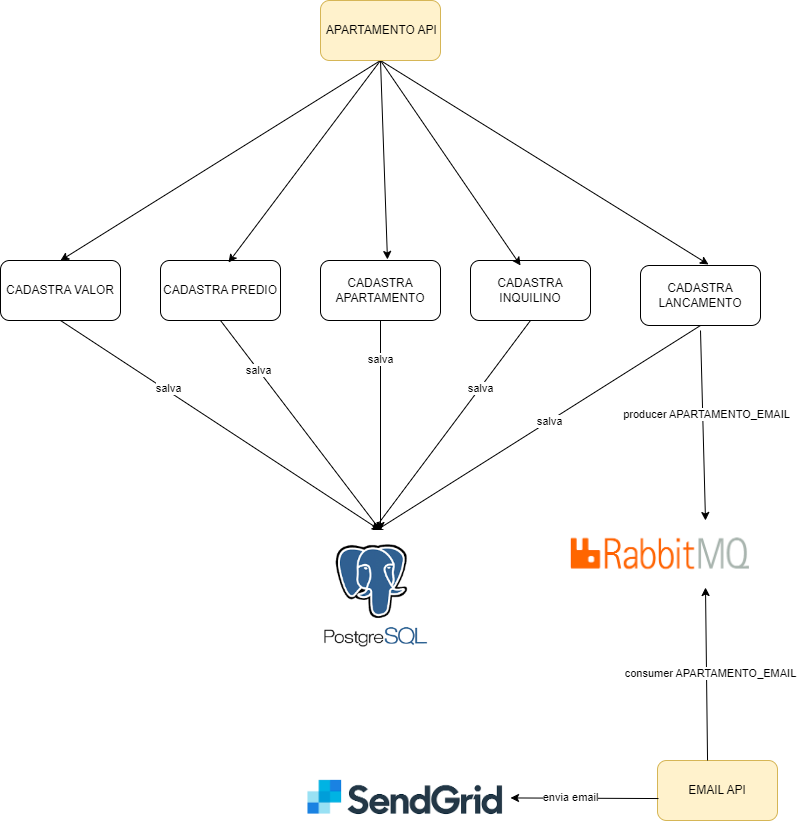

The diagram above was exported from draw.io. Its source (the exported page's mxGraphModel, read from the mxfile embedded in the PNG):
<mxGraphModel dx="1406" dy="826" grid="1" gridSize="10" guides="1" tooltips="1" connect="1" arrows="1" fold="1" page="1" pageScale="1" pageWidth="827" pageHeight="1169" math="0" shadow="0">
  <root>
    <mxCell id="0" />
    <mxCell id="1" parent="0" />
    <mxCell id="vEdE92lhmjoh4QuJ9Xfw-1" value="CADASTRA VALOR" style="rounded=1;whiteSpace=wrap;html=1;" parent="1" vertex="1">
      <mxGeometry x="50" y="340" width="120" height="60" as="geometry" />
    </mxCell>
    <mxCell id="vEdE92lhmjoh4QuJ9Xfw-3" value="" style="endArrow=classic;html=1;rounded=0;entryX=0.5;entryY=0;entryDx=0;entryDy=0;exitX=0.5;exitY=1;exitDx=0;exitDy=0;" parent="1" source="fmTMr-bE_qZ-H9UcuSIC-1" target="vEdE92lhmjoh4QuJ9Xfw-1" edge="1">
      <mxGeometry width="50" height="50" relative="1" as="geometry">
        <mxPoint x="390" y="140" as="sourcePoint" />
        <mxPoint x="640" y="400" as="targetPoint" />
      </mxGeometry>
    </mxCell>
    <mxCell id="vEdE92lhmjoh4QuJ9Xfw-4" value="CADASTRA PREDIO" style="rounded=1;whiteSpace=wrap;html=1;" parent="1" vertex="1">
      <mxGeometry x="210" y="340" width="120" height="60" as="geometry" />
    </mxCell>
    <mxCell id="vEdE92lhmjoh4QuJ9Xfw-5" value="" style="endArrow=classic;html=1;rounded=0;entryX=0.567;entryY=0.033;entryDx=0;entryDy=0;entryPerimeter=0;exitX=0.5;exitY=1;exitDx=0;exitDy=0;" parent="1" source="fmTMr-bE_qZ-H9UcuSIC-1" target="vEdE92lhmjoh4QuJ9Xfw-4" edge="1">
      <mxGeometry width="50" height="50" relative="1" as="geometry">
        <mxPoint x="590" y="450" as="sourcePoint" />
        <mxPoint x="640" y="400" as="targetPoint" />
      </mxGeometry>
    </mxCell>
    <mxCell id="vEdE92lhmjoh4QuJ9Xfw-7" value="CADASTRA APARTAMENTO" style="rounded=1;whiteSpace=wrap;html=1;" parent="1" vertex="1">
      <mxGeometry x="370" y="340" width="120" height="60" as="geometry" />
    </mxCell>
    <mxCell id="vEdE92lhmjoh4QuJ9Xfw-8" value="" style="endArrow=classic;html=1;rounded=0;entryX=0.558;entryY=-0.017;entryDx=0;entryDy=0;entryPerimeter=0;exitX=0.5;exitY=1;exitDx=0;exitDy=0;" parent="1" source="fmTMr-bE_qZ-H9UcuSIC-1" target="vEdE92lhmjoh4QuJ9Xfw-7" edge="1">
      <mxGeometry width="50" height="50" relative="1" as="geometry">
        <mxPoint x="590" y="440" as="sourcePoint" />
        <mxPoint x="640" y="390" as="targetPoint" />
      </mxGeometry>
    </mxCell>
    <mxCell id="vEdE92lhmjoh4QuJ9Xfw-9" value="CADASTRA INQUILINO" style="rounded=1;whiteSpace=wrap;html=1;" parent="1" vertex="1">
      <mxGeometry x="520" y="340" width="120" height="60" as="geometry" />
    </mxCell>
    <mxCell id="vEdE92lhmjoh4QuJ9Xfw-10" value="" style="endArrow=classic;html=1;rounded=0;entryX=0.417;entryY=0.083;entryDx=0;entryDy=0;entryPerimeter=0;exitX=0.5;exitY=1;exitDx=0;exitDy=0;" parent="1" source="fmTMr-bE_qZ-H9UcuSIC-1" target="vEdE92lhmjoh4QuJ9Xfw-9" edge="1">
      <mxGeometry width="50" height="50" relative="1" as="geometry">
        <mxPoint x="590" y="440" as="sourcePoint" />
        <mxPoint x="640" y="390" as="targetPoint" />
      </mxGeometry>
    </mxCell>
    <mxCell id="vEdE92lhmjoh4QuJ9Xfw-11" value="CADASTRA LANCAMENTO" style="rounded=1;whiteSpace=wrap;html=1;" parent="1" vertex="1">
      <mxGeometry x="690" y="345" width="120" height="60" as="geometry" />
    </mxCell>
    <mxCell id="vEdE92lhmjoh4QuJ9Xfw-12" value="" style="endArrow=classic;html=1;rounded=0;entryX=0.567;entryY=-0.017;entryDx=0;entryDy=0;entryPerimeter=0;exitX=0.5;exitY=1;exitDx=0;exitDy=0;" parent="1" source="fmTMr-bE_qZ-H9UcuSIC-1" target="vEdE92lhmjoh4QuJ9Xfw-11" edge="1">
      <mxGeometry width="50" height="50" relative="1" as="geometry">
        <mxPoint x="590" y="440" as="sourcePoint" />
        <mxPoint x="640" y="390" as="targetPoint" />
      </mxGeometry>
    </mxCell>
    <mxCell id="vEdE92lhmjoh4QuJ9Xfw-14" value="" style="endArrow=classic;html=1;rounded=0;exitX=0.5;exitY=1;exitDx=0;exitDy=0;entryX=0.5;entryY=0;entryDx=0;entryDy=0;" parent="1" source="vEdE92lhmjoh4QuJ9Xfw-1" edge="1">
      <mxGeometry width="50" height="50" relative="1" as="geometry">
        <mxPoint x="590" y="440" as="sourcePoint" />
        <mxPoint x="430" y="610" as="targetPoint" />
      </mxGeometry>
    </mxCell>
    <mxCell id="fmTMr-bE_qZ-H9UcuSIC-12" value="salva" style="edgeLabel;html=1;align=center;verticalAlign=middle;resizable=0;points=[];" vertex="1" connectable="0" parent="vEdE92lhmjoh4QuJ9Xfw-14">
      <mxGeometry x="-0.3341" y="3" relative="1" as="geometry">
        <mxPoint as="offset" />
      </mxGeometry>
    </mxCell>
    <mxCell id="vEdE92lhmjoh4QuJ9Xfw-15" value="" style="endArrow=classic;html=1;rounded=0;exitX=0.5;exitY=1;exitDx=0;exitDy=0;entryX=0.5;entryY=0;entryDx=0;entryDy=0;" parent="1" source="vEdE92lhmjoh4QuJ9Xfw-4" edge="1">
      <mxGeometry width="50" height="50" relative="1" as="geometry">
        <mxPoint x="590" y="440" as="sourcePoint" />
        <mxPoint x="430" y="610" as="targetPoint" />
      </mxGeometry>
    </mxCell>
    <mxCell id="fmTMr-bE_qZ-H9UcuSIC-11" value="salva" style="edgeLabel;html=1;align=center;verticalAlign=middle;resizable=0;points=[];" vertex="1" connectable="0" parent="vEdE92lhmjoh4QuJ9Xfw-15">
      <mxGeometry x="-0.5333" relative="1" as="geometry">
        <mxPoint as="offset" />
      </mxGeometry>
    </mxCell>
    <mxCell id="vEdE92lhmjoh4QuJ9Xfw-16" value="" style="endArrow=classic;html=1;rounded=0;exitX=0.5;exitY=1;exitDx=0;exitDy=0;entryX=0.5;entryY=0;entryDx=0;entryDy=0;" parent="1" source="vEdE92lhmjoh4QuJ9Xfw-7" edge="1">
      <mxGeometry width="50" height="50" relative="1" as="geometry">
        <mxPoint x="590" y="440" as="sourcePoint" />
        <mxPoint x="430" y="610" as="targetPoint" />
      </mxGeometry>
    </mxCell>
    <mxCell id="fmTMr-bE_qZ-H9UcuSIC-10" value="salva" style="edgeLabel;html=1;align=center;verticalAlign=middle;resizable=0;points=[];" vertex="1" connectable="0" parent="vEdE92lhmjoh4QuJ9Xfw-16">
      <mxGeometry x="-0.6387" y="-1" relative="1" as="geometry">
        <mxPoint as="offset" />
      </mxGeometry>
    </mxCell>
    <mxCell id="vEdE92lhmjoh4QuJ9Xfw-17" value="" style="endArrow=classic;html=1;rounded=0;" parent="1" source="vEdE92lhmjoh4QuJ9Xfw-9" edge="1">
      <mxGeometry width="50" height="50" relative="1" as="geometry">
        <mxPoint x="590" y="440" as="sourcePoint" />
        <mxPoint x="640" y="390" as="targetPoint" />
      </mxGeometry>
    </mxCell>
    <mxCell id="vEdE92lhmjoh4QuJ9Xfw-18" value="" style="endArrow=classic;html=1;rounded=0;exitX=0.5;exitY=1;exitDx=0;exitDy=0;entryX=0.443;entryY=0.014;entryDx=0;entryDy=0;entryPerimeter=0;" parent="1" source="vEdE92lhmjoh4QuJ9Xfw-9" edge="1">
      <mxGeometry width="50" height="50" relative="1" as="geometry">
        <mxPoint x="590" y="440" as="sourcePoint" />
        <mxPoint x="422.02" y="611.03054" as="targetPoint" />
      </mxGeometry>
    </mxCell>
    <mxCell id="fmTMr-bE_qZ-H9UcuSIC-9" value="salva" style="edgeLabel;html=1;align=center;verticalAlign=middle;resizable=0;points=[];" vertex="1" connectable="0" parent="vEdE92lhmjoh4QuJ9Xfw-18">
      <mxGeometry x="-0.3642" relative="1" as="geometry">
        <mxPoint as="offset" />
      </mxGeometry>
    </mxCell>
    <mxCell id="vEdE92lhmjoh4QuJ9Xfw-19" value="" style="endArrow=classic;html=1;rounded=0;exitX=0.5;exitY=1;exitDx=0;exitDy=0;entryX=0.457;entryY=0.014;entryDx=0;entryDy=0;entryPerimeter=0;" parent="1" source="vEdE92lhmjoh4QuJ9Xfw-11" edge="1">
      <mxGeometry width="50" height="50" relative="1" as="geometry">
        <mxPoint x="590" y="440" as="sourcePoint" />
        <mxPoint x="423.98" y="611.03054" as="targetPoint" />
      </mxGeometry>
    </mxCell>
    <mxCell id="fmTMr-bE_qZ-H9UcuSIC-8" value="salva" style="edgeLabel;html=1;align=center;verticalAlign=middle;resizable=0;points=[];" vertex="1" connectable="0" parent="vEdE92lhmjoh4QuJ9Xfw-19">
      <mxGeometry x="-0.0708" relative="1" as="geometry">
        <mxPoint as="offset" />
      </mxGeometry>
    </mxCell>
    <mxCell id="fmTMr-bE_qZ-H9UcuSIC-1" value="&amp;nbsp;APARTAMENTO API" style="rounded=1;whiteSpace=wrap;html=1;fillColor=#fff2cc;strokeColor=#d6b656;" vertex="1" parent="1">
      <mxGeometry x="370" y="80" width="120" height="60" as="geometry" />
    </mxCell>
    <mxCell id="fmTMr-bE_qZ-H9UcuSIC-2" value="EMAIL API" style="rounded=1;whiteSpace=wrap;html=1;fillColor=#fff2cc;strokeColor=#d6b656;" vertex="1" parent="1">
      <mxGeometry x="707" y="840" width="120" height="60" as="geometry" />
    </mxCell>
    <mxCell id="fmTMr-bE_qZ-H9UcuSIC-4" value="" style="shape=image;aspect=fixed;image=data:image/png,(base64 omitted: 5464 chars);" vertex="1" parent="1">
      <mxGeometry x="350" y="854.06" width="210" height="45.94" as="geometry" />
    </mxCell>
    <mxCell id="fmTMr-bE_qZ-H9UcuSIC-5" value="" style="endArrow=classic;html=1;rounded=0;exitX=0.008;exitY=0.634;exitDx=0;exitDy=0;exitPerimeter=0;" edge="1" parent="1" source="fmTMr-bE_qZ-H9UcuSIC-2" target="fmTMr-bE_qZ-H9UcuSIC-4">
      <mxGeometry width="50" height="50" relative="1" as="geometry">
        <mxPoint x="530" y="740" as="sourcePoint" />
        <mxPoint x="580" y="690" as="targetPoint" />
      </mxGeometry>
    </mxCell>
    <mxCell id="fmTMr-bE_qZ-H9UcuSIC-18" value="envia email" style="edgeLabel;html=1;align=center;verticalAlign=middle;resizable=0;points=[];" vertex="1" connectable="0" parent="fmTMr-bE_qZ-H9UcuSIC-5">
      <mxGeometry x="0.1933" y="-1" relative="1" as="geometry">
        <mxPoint as="offset" />
      </mxGeometry>
    </mxCell>
    <mxCell id="fmTMr-bE_qZ-H9UcuSIC-6" value="" style="shape=image;aspect=fixed;image=data:image/png,(base64 omitted: 5264 chars);" vertex="1" parent="1">
      <mxGeometry x="620" y="600" width="180" height="67.01" as="geometry" />
    </mxCell>
    <mxCell id="fmTMr-bE_qZ-H9UcuSIC-7" value="" style="endArrow=classic;html=1;rounded=0;entryX=0.75;entryY=0;entryDx=0;entryDy=0;" edge="1" parent="1" target="fmTMr-bE_qZ-H9UcuSIC-6">
      <mxGeometry width="50" height="50" relative="1" as="geometry">
        <mxPoint x="750" y="410" as="sourcePoint" />
        <mxPoint x="580" y="490" as="targetPoint" />
      </mxGeometry>
    </mxCell>
    <mxCell id="fmTMr-bE_qZ-H9UcuSIC-15" value="producer APARTAMENTO_EMAIL" style="edgeLabel;html=1;align=center;verticalAlign=middle;resizable=0;points=[];rotation=0;" vertex="1" connectable="0" parent="fmTMr-bE_qZ-H9UcuSIC-7">
      <mxGeometry x="-0.1211" y="3" relative="1" as="geometry">
        <mxPoint as="offset" />
      </mxGeometry>
    </mxCell>
    <mxCell id="fmTMr-bE_qZ-H9UcuSIC-16" value="" style="endArrow=classic;html=1;rounded=0;exitX=0.417;exitY=0;exitDx=0;exitDy=0;exitPerimeter=0;entryX=0.75;entryY=1;entryDx=0;entryDy=0;" edge="1" parent="1" source="fmTMr-bE_qZ-H9UcuSIC-2" target="fmTMr-bE_qZ-H9UcuSIC-6">
      <mxGeometry width="50" height="50" relative="1" as="geometry">
        <mxPoint x="530" y="740" as="sourcePoint" />
        <mxPoint x="580" y="690" as="targetPoint" />
      </mxGeometry>
    </mxCell>
    <mxCell id="fmTMr-bE_qZ-H9UcuSIC-17" value="consumer APARTAMENTO_EMAIL" style="edgeLabel;html=1;align=center;verticalAlign=middle;resizable=0;points=[];" vertex="1" connectable="0" parent="fmTMr-bE_qZ-H9UcuSIC-16">
      <mxGeometry x="0.4246" y="-4" relative="1" as="geometry">
        <mxPoint y="36" as="offset" />
      </mxGeometry>
    </mxCell>
    <mxCell id="fmTMr-bE_qZ-H9UcuSIC-20" value="" style="shape=image;aspect=fixed;image=data:image/png,(base64 omitted: 8248 chars);" vertex="1" parent="1">
      <mxGeometry x="336.67" y="610" width="186.67" height="120" as="geometry" />
    </mxCell>
  </root>
</mxGraphModel>